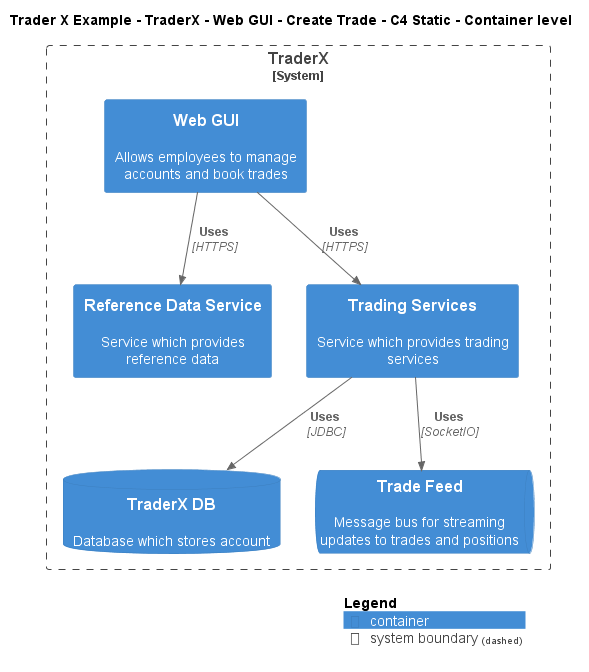

The diagram above was rendered by PlantUML. Its source (embedded in the PNG):
@startuml
!include ..\..\..\..\..\..\..\.c4s\C4_Container.puml

AddElementTag("c4interflow:lifecycle:new", $bgColor=green, $fontColor=#ffffff, $borderColor=green, $shadowing="False")
AddElementTag("c4interflow:lifecycle:changed", $bgColor=orange, $fontColor=#ffffff, $borderColor=orange, $shadowing="False")
AddElementTag("c4interflow:lifecycle:removed", $bgColor=red, $fontColor=#ffffff, $borderColor=red, $shadowing="False")

AddRelTag("c4interflow:lifecycle:new", $textColor=green, $lineColor=green)
AddRelTag("c4interflow:lifecycle:changed", $textColor=orange, $lineColor=orange)
AddRelTag("c4interflow:lifecycle:removed", $textColor=red, $lineColor=red)

SHOW_PERSON_PORTRAIT()
LAYOUT_TOP_DOWN()

skinparam linetype polyline

title Trader X Example - TraderX - Web GUI - Create Trade - C4 Static - Container level


System_Boundary(TraderXExample.SoftwareSystems.TraderX, "TraderX") {
    Container(TraderXExample.SoftwareSystems.TraderX.Containers.WebGUI, "Web GUI", "", "Allows employees to manage accounts and book trades")
    Container(TraderXExample.SoftwareSystems.TraderX.Containers.ReferenceDataService, "Reference Data Service", "", "Service which provides reference data")
    Container(TraderXExample.SoftwareSystems.TraderX.Containers.TradingServices, "Trading Services", "", "Service which provides trading services")
    ContainerDb(TraderXExample.SoftwareSystems.TraderX.Containers.TraderXDB, "TraderX DB", "", "Database which stores account")
    ContainerQueue(TraderXExample.SoftwareSystems.TraderX.Containers.TradeFeed, "Trade Feed", "", "Message bus for streaming updates to trades and positions")
}

Rel(TraderXExample.SoftwareSystems.TraderX.Containers.WebGUI, TraderXExample.SoftwareSystems.TraderX.Containers.ReferenceDataService, "Uses", "HTTPS", $tags="protocol:https")
Rel(TraderXExample.SoftwareSystems.TraderX.Containers.WebGUI, TraderXExample.SoftwareSystems.TraderX.Containers.TradingServices, "Uses", "HTTPS", $tags="protocol:https")
Rel(TraderXExample.SoftwareSystems.TraderX.Containers.TradingServices, TraderXExample.SoftwareSystems.TraderX.Containers.TraderXDB, "Uses", "JDBC", $tags="protocol:jdbc")
Rel(TraderXExample.SoftwareSystems.TraderX.Containers.TradingServices, TraderXExample.SoftwareSystems.TraderX.Containers.TradeFeed, "Uses", "SocketIO", $tags="protocol:socketio")


SHOW_LEGEND()
@enduml